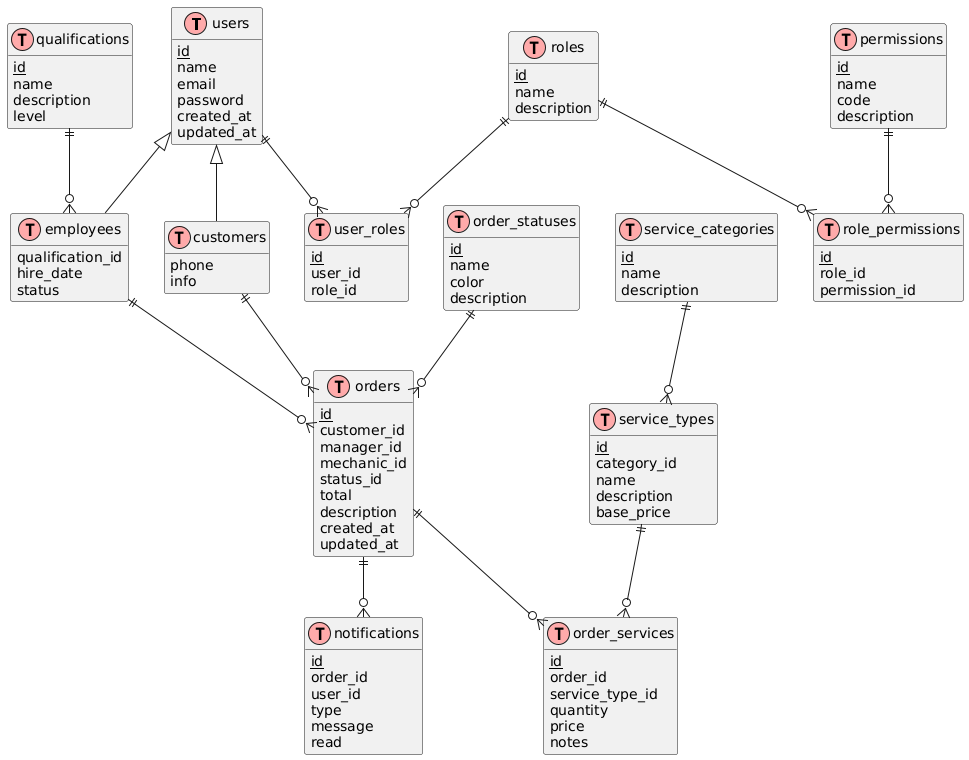

The diagram above was rendered by PlantUML. Its source (embedded in the PNG):
@startuml
!define table(x) class x << (T,#FFAAAA) >>
!define primary_key(x) <u>x</u>
hide methods
hide stereotypes

' Базовая таблица пользователей
table(users) {
	primary_key(id)
	name
	email
	password
	created_at
	updated_at
}

' Наследование от users
table(customers) extends users {
	phone
	info
}

table(employees) extends users {
	qualification_id
	hire_date
	status
}

' Роли и полномочия
table(roles) {
	primary_key(id)
	name
	description
}

table(permissions) {
	primary_key(id)
	name
	code
	description
}

table(role_permissions) {
	primary_key(id)
	role_id
	permission_id
}

table(user_roles) {
	primary_key(id)
	user_id
	role_id
}

table(qualifications) {
	primary_key(id)
	name
	description
	level
}

table(order_statuses) {
	primary_key(id)
	name
	color
	description
}

table(service_categories) {
	primary_key(id)
	name
	description
}

table(service_types) {
	primary_key(id)
	category_id
	name
	description
	base_price
}

table(orders) {
	primary_key(id)
	customer_id
	manager_id
	mechanic_id
	status_id
	total
	description
	created_at
	updated_at
}

table(order_services) {
	primary_key(id)
	order_id
	service_type_id
	quantity
	price
	notes
}

table(notifications) {
	primary_key(id)
	order_id
	user_id
	type
	message
	read
}

' Связи с пользователями
users ||--o{ user_roles
roles ||--o{ user_roles
roles ||--o{ role_permissions
permissions ||--o{ role_permissions

' Связи с сотрудниками
qualifications ||--o{ employees

' Связи с заказами
customers ||--o{ orders
employees ||--o{ orders
order_statuses ||--o{ orders
orders ||--o{ order_services
orders ||--o{ notifications

' Связи с услугами
service_categories ||--o{ service_types
service_types ||--o{ order_services
@enduml